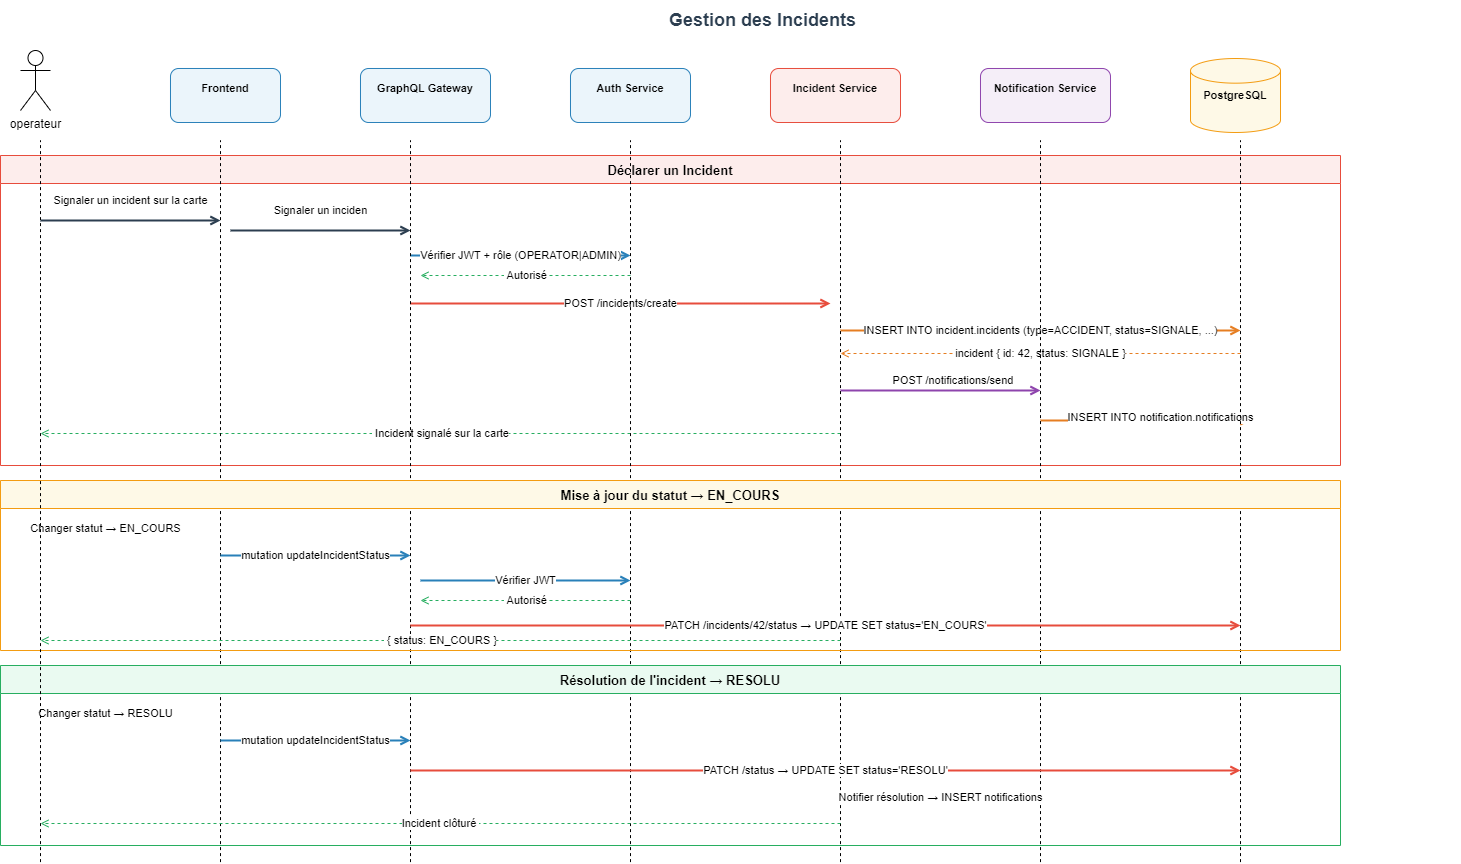

The diagram above was exported from draw.io. Its source (the exported page's mxGraphModel, read from the mxfile embedded in the PNG):
<mxGraphModel dx="1276" dy="606" grid="1" gridSize="10" guides="1" tooltips="1" connect="1" arrows="1" fold="1" page="1" pageScale="1" pageWidth="1654" pageHeight="1169" math="0" shadow="0">
  <root>
    <mxCell id="0" />
    <mxCell id="1" parent="0" />
    <mxCell id="title" value="&amp;nbsp;Gestion des Incidents" style="text;html=1;strokeColor=none;fillColor=none;align=center;verticalAlign=middle;whiteSpace=wrap;rounded=0;fontSize=18;fontStyle=1;fontColor=#2C3E50;" parent="1" vertex="1">
      <mxGeometry x="100" y="20" width="1400" height="40" as="geometry" />
    </mxCell>
    <mxCell id="a_front" value="Frontend&#10;" style="rounded=1;whiteSpace=wrap;fillColor=#EBF5FB;strokeColor=#2980B9;fontStyle=1;fontSize=11;" parent="1" vertex="1">
      <mxGeometry x="210" y="88" width="110" height="54" as="geometry" />
    </mxCell>
    <mxCell id="l_front" value="" style="endArrow=none;dashed=1;strokeColor=#2980B9;strokeWidth=2;" parent="1" source="a_front" edge="1">
      <mxGeometry relative="1" as="geometry">
        <Array as="points">
          <mxPoint x="265" y="1120" />
        </Array>
      </mxGeometry>
    </mxCell>
    <mxCell id="a_gw" value="GraphQL Gateway&#10;" style="rounded=1;whiteSpace=wrap;fillColor=#EBF5FB;strokeColor=#2980B9;fontStyle=1;fontSize=11;" parent="1" vertex="1">
      <mxGeometry x="400" y="88" width="130" height="54" as="geometry" />
    </mxCell>
    <mxCell id="l_gw" value="" style="endArrow=none;dashed=1;strokeColor=#2980B9;strokeWidth=2;" parent="1" source="a_gw" edge="1">
      <mxGeometry relative="1" as="geometry">
        <Array as="points">
          <mxPoint x="465" y="1120" />
        </Array>
      </mxGeometry>
    </mxCell>
    <mxCell id="a_auth" value="Auth Service&#10;" style="rounded=1;whiteSpace=wrap;fillColor=#EBF5FB;strokeColor=#2980B9;fontStyle=1;fontSize=11;" parent="1" vertex="1">
      <mxGeometry x="610" y="88" width="120" height="54" as="geometry" />
    </mxCell>
    <mxCell id="l_auth" value="" style="endArrow=none;dashed=1;strokeColor=#2980B9;strokeWidth=2;" parent="1" source="a_auth" edge="1">
      <mxGeometry relative="1" as="geometry">
        <Array as="points">
          <mxPoint x="670" y="1120" />
        </Array>
      </mxGeometry>
    </mxCell>
    <mxCell id="a_inc" value="Incident Service&#10;" style="rounded=1;whiteSpace=wrap;fillColor=#FDEDEC;strokeColor=#E74C3C;fontStyle=1;fontSize=11;" parent="1" vertex="1">
      <mxGeometry x="810" y="88" width="130" height="54" as="geometry" />
    </mxCell>
    <mxCell id="l_inc" value="" style="endArrow=none;dashed=1;strokeColor=#E74C3C;strokeWidth=2;" parent="1" source="a_inc" edge="1">
      <mxGeometry relative="1" as="geometry">
        <Array as="points">
          <mxPoint x="875" y="1120" />
        </Array>
      </mxGeometry>
    </mxCell>
    <mxCell id="a_notif" value="Notification Service&#10;" style="rounded=1;whiteSpace=wrap;fillColor=#F5EEF8;strokeColor=#8E44AD;fontStyle=1;fontSize=11;" parent="1" vertex="1">
      <mxGeometry x="1020" y="88" width="130" height="54" as="geometry" />
    </mxCell>
    <mxCell id="l_notif" value="" style="endArrow=none;dashed=1;strokeColor=#8E44AD;strokeWidth=2;" parent="1" source="a_notif" edge="1">
      <mxGeometry relative="1" as="geometry">
        <Array as="points">
          <mxPoint x="1085" y="1120" />
        </Array>
      </mxGeometry>
    </mxCell>
    <mxCell id="a_db" value="PostgreSQL" style="shape=mxgraph.flowchart.database;whiteSpace=wrap;fillColor=#FEF9E7;strokeColor=#F39C12;fontStyle=1;fontSize=11;" parent="1" vertex="1">
      <mxGeometry x="1230" y="78" width="90" height="74" as="geometry" />
    </mxCell>
    <mxCell id="l_db" value="" style="endArrow=none;dashed=1;strokeColor=#F39C12;strokeWidth=2;" parent="1" source="a_db" edge="1">
      <mxGeometry relative="1" as="geometry">
        <Array as="points">
          <mxPoint x="1275" y="1120" />
        </Array>
      </mxGeometry>
    </mxCell>
    <mxCell id="sec1" value="Déclarer un Incident" style="swimlane;startSize=28;fillColor=#FDEDEC;strokeColor=#E74C3C;fontStyle=1;fontSize=13;" parent="1" vertex="1">
      <mxGeometry x="40" y="175" width="1340" height="310" as="geometry" />
    </mxCell>
    <mxCell id="s1m1" value="Signaler un incident sur la carte" style="edgeStyle=orthogonalEdgeStyle;html=1;strokeColor=#2C3E50;strokeWidth=2;endArrow=open;endFill=1;" parent="sec1" edge="1">
      <mxGeometry y="20" relative="1" as="geometry">
        <mxPoint x="40" y="65" as="sourcePoint" />
        <mxPoint x="220" y="65" as="targetPoint" />
        <mxPoint as="offset" />
      </mxGeometry>
    </mxCell>
    <mxCell id="s1m3" value="Vérifier JWT + rôle (OPERATOR|ADMIN)" style="edgeStyle=orthogonalEdgeStyle;html=1;strokeColor=#2980B9;strokeWidth=2;endArrow=open;endFill=1;" parent="sec1" edge="1">
      <mxGeometry relative="1" as="geometry">
        <mxPoint x="410" y="100" as="sourcePoint" />
        <mxPoint x="630" y="100" as="targetPoint" />
      </mxGeometry>
    </mxCell>
    <mxCell id="s1m4" value="&amp;nbsp;Autorisé" style="edgeStyle=orthogonalEdgeStyle;html=1;strokeColor=#27AE60;strokeWidth=1;dashed=1;endArrow=open;endFill=1;" parent="sec1" edge="1">
      <mxGeometry relative="1" as="geometry">
        <mxPoint x="630" y="120" as="sourcePoint" />
        <mxPoint x="420" y="120" as="targetPoint" />
      </mxGeometry>
    </mxCell>
    <mxCell id="s1m5" value="POST /incidents/create" style="edgeStyle=orthogonalEdgeStyle;html=1;strokeColor=#E74C3C;strokeWidth=2;endArrow=open;endFill=1;" parent="sec1" edge="1">
      <mxGeometry relative="1" as="geometry">
        <mxPoint x="410" y="148" as="sourcePoint" />
        <mxPoint x="830" y="148" as="targetPoint" />
      </mxGeometry>
    </mxCell>
    <mxCell id="s1m6" value="INSERT INTO incident.incidents (type=ACCIDENT, status=SIGNALE, ...)" style="edgeStyle=orthogonalEdgeStyle;html=1;strokeColor=#E67E22;strokeWidth=2;endArrow=open;endFill=1;" parent="sec1" edge="1">
      <mxGeometry relative="1" as="geometry">
        <mxPoint x="840" y="175" as="sourcePoint" />
        <mxPoint x="1240" y="175" as="targetPoint" />
      </mxGeometry>
    </mxCell>
    <mxCell id="s1m7" value="incident { id: 42, status: SIGNALE }" style="edgeStyle=orthogonalEdgeStyle;html=1;strokeColor=#E67E22;strokeWidth=1;dashed=1;endArrow=open;endFill=1;" parent="sec1" edge="1">
      <mxGeometry relative="1" as="geometry">
        <mxPoint x="1240" y="198" as="sourcePoint" />
        <mxPoint x="840" y="198" as="targetPoint" />
      </mxGeometry>
    </mxCell>
    <mxCell id="s1m8" value="POST /notifications/send&amp;nbsp;" style="edgeStyle=orthogonalEdgeStyle;html=1;strokeColor=#8E44AD;strokeWidth=2;endArrow=open;endFill=1;" parent="sec1" edge="1">
      <mxGeometry x="0.1429" y="10" relative="1" as="geometry">
        <mxPoint x="840" y="235" as="sourcePoint" />
        <mxPoint x="1040" y="235" as="targetPoint" />
        <mxPoint as="offset" />
      </mxGeometry>
    </mxCell>
    <mxCell id="s1m9" value="INSERT INTO notification.notifications" style="edgeStyle=orthogonalEdgeStyle;html=1;strokeColor=#E67E22;strokeWidth=2;endArrow=open;endFill=1;" parent="sec1" edge="1">
      <mxGeometry x="0.1429" y="3" relative="1" as="geometry">
        <mxPoint x="1040" y="265" as="sourcePoint" />
        <mxPoint x="1250" y="265" as="targetPoint" />
        <mxPoint as="offset" />
      </mxGeometry>
    </mxCell>
    <mxCell id="s1m10" value="&amp;nbsp;Incident signalé sur la carte" style="edgeStyle=orthogonalEdgeStyle;html=1;strokeColor=#27AE60;strokeWidth=1;dashed=1;endArrow=open;endFill=1;" parent="sec1" edge="1">
      <mxGeometry relative="1" as="geometry">
        <mxPoint x="840" y="278" as="sourcePoint" />
        <mxPoint x="40" y="278" as="targetPoint" />
      </mxGeometry>
    </mxCell>
    <mxCell id="9lJ_wzXegwjC5UeFbTsE-4" value="" style="endArrow=none;dashed=1;html=1;rounded=0;" edge="1" parent="sec1">
      <mxGeometry width="50" height="50" relative="1" as="geometry">
        <mxPoint x="220" y="706.6000366210938" as="sourcePoint" />
        <mxPoint x="220" y="-15" as="targetPoint" />
      </mxGeometry>
    </mxCell>
    <mxCell id="9lJ_wzXegwjC5UeFbTsE-5" value="" style="endArrow=none;dashed=1;html=1;rounded=0;" edge="1" parent="sec1">
      <mxGeometry width="50" height="50" relative="1" as="geometry">
        <mxPoint x="410" y="706.6000366210938" as="sourcePoint" />
        <mxPoint x="410" y="-15" as="targetPoint" />
      </mxGeometry>
    </mxCell>
    <mxCell id="9lJ_wzXegwjC5UeFbTsE-6" value="" style="endArrow=none;dashed=1;html=1;rounded=0;" edge="1" parent="sec1">
      <mxGeometry width="50" height="50" relative="1" as="geometry">
        <mxPoint x="630" y="706.6000366210938" as="sourcePoint" />
        <mxPoint x="630" y="-15" as="targetPoint" />
      </mxGeometry>
    </mxCell>
    <mxCell id="9lJ_wzXegwjC5UeFbTsE-7" value="" style="endArrow=none;dashed=1;html=1;rounded=0;" edge="1" parent="sec1">
      <mxGeometry width="50" height="50" relative="1" as="geometry">
        <mxPoint x="840" y="706.6000366210938" as="sourcePoint" />
        <mxPoint x="840" y="-15" as="targetPoint" />
      </mxGeometry>
    </mxCell>
    <mxCell id="9lJ_wzXegwjC5UeFbTsE-8" value="" style="endArrow=none;dashed=1;html=1;rounded=0;" edge="1" parent="sec1">
      <mxGeometry width="50" height="50" relative="1" as="geometry">
        <mxPoint x="1040" y="706.6000366210938" as="sourcePoint" />
        <mxPoint x="1040" y="-15" as="targetPoint" />
      </mxGeometry>
    </mxCell>
    <mxCell id="9lJ_wzXegwjC5UeFbTsE-9" value="" style="endArrow=none;dashed=1;html=1;rounded=0;" edge="1" parent="sec1">
      <mxGeometry width="50" height="50" relative="1" as="geometry">
        <mxPoint x="1240" y="706.6000366210938" as="sourcePoint" />
        <mxPoint x="1240" y="-15" as="targetPoint" />
      </mxGeometry>
    </mxCell>
    <mxCell id="9lJ_wzXegwjC5UeFbTsE-12" value="Signaler un inciden" style="edgeStyle=orthogonalEdgeStyle;html=1;strokeColor=#2C3E50;strokeWidth=2;endArrow=open;endFill=1;" edge="1" parent="sec1">
      <mxGeometry y="20" relative="1" as="geometry">
        <mxPoint x="230" y="75" as="sourcePoint" />
        <mxPoint x="410" y="75" as="targetPoint" />
        <mxPoint as="offset" />
      </mxGeometry>
    </mxCell>
    <mxCell id="sec2" value="Mise à jour du statut → EN_COURS" style="swimlane;startSize=28;fillColor=#FEF9E7;strokeColor=#F39C12;fontStyle=1;fontSize=13;" parent="1" vertex="1">
      <mxGeometry x="40" y="500" width="1340" height="170" as="geometry" />
    </mxCell>
    <mxCell id="s2m1" value="Changer statut → EN_COURS" style="edgeStyle=orthogonalEdgeStyle;html=1;strokeColor=#2C3E50;strokeWidth=2;endArrow=open;endFill=1;" parent="sec2" edge="1">
      <mxGeometry relative="1" as="geometry">
        <mxPoint x="40" y="48" as="sourcePoint" />
        <mxPoint x="170" y="48" as="targetPoint" />
      </mxGeometry>
    </mxCell>
    <mxCell id="s2m2" value="mutation updateIncidentStatus" style="edgeStyle=orthogonalEdgeStyle;html=1;strokeColor=#2980B9;strokeWidth=2;endArrow=open;endFill=1;" parent="sec2" edge="1">
      <mxGeometry relative="1" as="geometry">
        <mxPoint x="220" y="75" as="sourcePoint" />
        <mxPoint x="410" y="75" as="targetPoint" />
      </mxGeometry>
    </mxCell>
    <mxCell id="s2m3" value="Vérifier JWT" style="edgeStyle=orthogonalEdgeStyle;html=1;strokeColor=#2980B9;strokeWidth=2;endArrow=open;endFill=1;" parent="sec2" edge="1">
      <mxGeometry relative="1" as="geometry">
        <mxPoint x="420" y="100" as="sourcePoint" />
        <mxPoint x="630" y="100" as="targetPoint" />
      </mxGeometry>
    </mxCell>
    <mxCell id="s2m4" value="&amp;nbsp;Autorisé" style="edgeStyle=orthogonalEdgeStyle;html=1;strokeColor=#27AE60;strokeWidth=1;dashed=1;endArrow=open;endFill=1;" parent="sec2" edge="1">
      <mxGeometry relative="1" as="geometry">
        <mxPoint x="630" y="120" as="sourcePoint" />
        <mxPoint x="420" y="120" as="targetPoint" />
      </mxGeometry>
    </mxCell>
    <mxCell id="s2m5" value="PATCH /incidents/42/status → UPDATE SET status='EN_COURS'" style="edgeStyle=orthogonalEdgeStyle;html=1;strokeColor=#E74C3C;strokeWidth=2;endArrow=open;endFill=1;" parent="sec2" edge="1">
      <mxGeometry relative="1" as="geometry">
        <mxPoint x="410" y="145" as="sourcePoint" />
        <mxPoint x="1240" y="145" as="targetPoint" />
      </mxGeometry>
    </mxCell>
    <mxCell id="s2m6" value="&amp;nbsp;{ status: EN_COURS }" style="edgeStyle=orthogonalEdgeStyle;html=1;strokeColor=#27AE60;strokeWidth=1;dashed=1;endArrow=open;endFill=1;" parent="sec2" edge="1">
      <mxGeometry relative="1" as="geometry">
        <mxPoint x="840" y="160" as="sourcePoint" />
        <mxPoint x="40" y="160" as="targetPoint" />
      </mxGeometry>
    </mxCell>
    <mxCell id="sec3" value="Résolution de l'incident → RESOLU" style="swimlane;startSize=28;fillColor=#EAFAF1;strokeColor=#27AE60;fontStyle=1;fontSize=13;" parent="1" vertex="1">
      <mxGeometry x="40" y="685" width="1340" height="180" as="geometry" />
    </mxCell>
    <mxCell id="s3m1" value="Changer statut → RESOLU" style="edgeStyle=orthogonalEdgeStyle;html=1;strokeColor=#2C3E50;strokeWidth=2;endArrow=open;endFill=1;" parent="sec3" edge="1">
      <mxGeometry relative="1" as="geometry">
        <mxPoint x="40" y="48" as="sourcePoint" />
        <mxPoint x="170" y="48" as="targetPoint" />
      </mxGeometry>
    </mxCell>
    <mxCell id="s3m2" value="mutation updateIncidentStatus" style="edgeStyle=orthogonalEdgeStyle;html=1;strokeColor=#2980B9;strokeWidth=2;endArrow=open;endFill=1;" parent="sec3" edge="1">
      <mxGeometry relative="1" as="geometry">
        <mxPoint x="220" y="75" as="sourcePoint" />
        <mxPoint x="410" y="75" as="targetPoint" />
      </mxGeometry>
    </mxCell>
    <mxCell id="s3m3" value="PATCH /status → UPDATE SET status='RESOLU'" style="edgeStyle=orthogonalEdgeStyle;html=1;strokeColor=#E74C3C;strokeWidth=2;endArrow=open;endFill=1;" parent="sec3" edge="1">
      <mxGeometry relative="1" as="geometry">
        <mxPoint x="410" y="105" as="sourcePoint" />
        <mxPoint x="1240" y="105" as="targetPoint" />
      </mxGeometry>
    </mxCell>
    <mxCell id="s3m4" value="Notifier résolution → INSERT notifications" style="edgeStyle=orthogonalEdgeStyle;html=1;strokeColor=#8E44AD;strokeWidth=2;endArrow=open;endFill=1;" parent="sec3" edge="1">
      <mxGeometry relative="1" as="geometry">
        <mxPoint x="840" y="132" as="sourcePoint" />
        <mxPoint x="1040" y="132" as="targetPoint" />
      </mxGeometry>
    </mxCell>
    <mxCell id="s3m5" value="Incident clôturé&amp;nbsp;" style="edgeStyle=orthogonalEdgeStyle;html=1;strokeColor=#27AE60;strokeWidth=1;dashed=1;endArrow=open;endFill=1;" parent="sec3" edge="1">
      <mxGeometry relative="1" as="geometry">
        <mxPoint x="840" y="158" as="sourcePoint" />
        <mxPoint x="40" y="158" as="targetPoint" />
      </mxGeometry>
    </mxCell>
    <mxCell id="9lJ_wzXegwjC5UeFbTsE-1" value="operateur" style="shape=umlActor;verticalLabelPosition=bottom;verticalAlign=top;html=1;outlineConnect=0;" vertex="1" parent="1">
      <mxGeometry x="60" y="70" width="30" height="60" as="geometry" />
    </mxCell>
    <mxCell id="9lJ_wzXegwjC5UeFbTsE-3" value="" style="endArrow=none;dashed=1;html=1;rounded=0;" edge="1" parent="1">
      <mxGeometry width="50" height="50" relative="1" as="geometry">
        <mxPoint x="80" y="881.6000366210938" as="sourcePoint" />
        <mxPoint x="80" y="160" as="targetPoint" />
      </mxGeometry>
    </mxCell>
  </root>
</mxGraphModel>